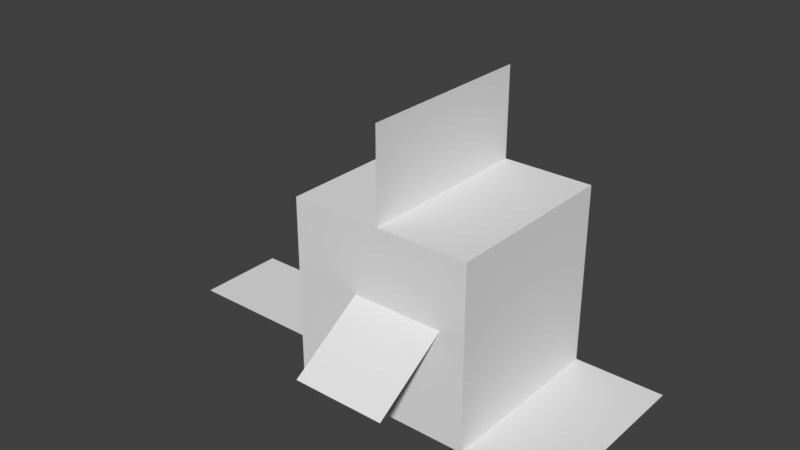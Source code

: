 # Source: Poloskun.blend  (saved by Blender 2.79.0; exported with 4.5.12 LTS)
import bpy
from mathutils import Matrix  # noqa: F401  (used for matrix-valued properties, if any)

bpy.ops.wm.read_factory_settings(use_empty=True)
scene = bpy.context.scene
scene.name = 'Scene'

# ---- collections
col_collection_1 = bpy.data.collections.new('Collection 1'); scene.collection.children.link(col_collection_1)

# ---- materials (node trees are filled in below, after node groups)
mat_material = bpy.data.materials.new('Material')
mat_material.alpha_threshold = 0.0
mat_material.use_transparent_shadow = False
mat_material.roughness = 0.5
mat_material.line_color = (0.0, 0.0, 0.0, 1.0)

# ---- material node trees

# ---- world
world_world = bpy.data.worlds.new('World'); scene.world = world_world
world_world.color = (0.05088, 0.05088, 0.05088)
world_world.use_sun_shadow = False
world_world.sun_shadow_jitter_overblur = 0.0
world_world.cycles.sampling_method = 'MANUAL'

# ---- meshes
me_cube = bpy.data.meshes.new('Cube')
me_cube.from_pydata([(1.0, 1.0, -1.0), (1.0, -1.0, -1.0), (-1.0, -1.0, -1.0), (-1.0, 1.0, -1.0), (1.0, 1.0, 1.0), (1.0, -1.0, 1.0), (-1.0, -1.0, 1.0), (-1.0, 1.0, 1.0), (0.0, -1.0, 2.0), (0.0, -1.0, 1.0), (0.0, 1.0, 2.0), (0.0, 1.0, 1.0), (-0.2697, -1.817, -0.3178), (0.7303, -1.817, -0.3178), (-0.2697, -1.0, 0.2106), (0.7303, -1.0, 0.2106), (-0.2818, 1.0, 0.2264), (0.7182, 1.0, 0.2264), (-0.2818, 1.67, -0.3026), (0.7182, 1.67, -0.3026), (0.0, -1.0, -1.0), (2.0, -1.0, -1.0), (0.0, 1.0, -1.0), (2.0, 1.0, -1.0), (-3.0, -0.5, -1.0), (-1.0, -0.5, -1.0), (-3.0, 0.5, -1.0), (-1.0, 0.5, -1.0)], [], [(0, 1, 2, 3), (4, 7, 6, 5), (0, 4, 5, 1), (1, 5, 6, 2), (2, 6, 7, 3), (4, 0, 3, 7), (8, 9, 11, 10), (12, 13, 15, 14), (16, 17, 19, 18), (20, 21, 23, 22), (24, 25, 27, 26)])
_uv = me_cube.uv_layers.new(name='UVMap')
_uv.uv.foreach_set('vector', [0.0, 0.0, 1.0, 0.0, 1.0, 1.0, 0.0, 1.0, 0.6591, 0.6233, 0.6585, 0.8853, 0.4724, 0.8857, 0.474, 0.6231, 0.659, 0.3625, 0.6598, 0.6245, 0.4732, 0.6226, 0.474, 0.3611, 0.4747, 0.3636, 0.4737, 0.623, 0.2909, 0.6222, 0.2898, 0.3642, 0.2901, 0.361, 0.29, 0.6238, 0.1035, 0.6233, 0.1044, 0.3621, 0.6585, 0.622, 0.6589, 0.3627, 0.8409, 0.3635, 0.8411, 0.6213, 0.7578, 0.979, 0.7578, 0.7909, 0.9727, 0.7909, 0.9727, 0.979, 0.7141, 0.07743, 0.8203, 0.07743, 0.8203, 0.2765, 0.7141, 0.2765, 0.9375, 0.2765, 0.8281, 0.2765, 0.8281, 0.07743, 0.9375, 0.07743, 0.4804, 0.7694, 0.4048, 1.008, 0.1764, 0.8523, 0.2697, 0.6193, 0.1087, 0.1238, 0.3441, 0.1327, 0.3453, 0.2484, 0.1087, 0.2587])
me_cube.materials.append(mat_material)
me_cube.use_remesh_preserve_volume = False
me_cube.use_remesh_preserve_attributes = False
me_cube.use_mirror_vertex_groups = False
me_cube.update()

# ---- objects
ob_poloskun = bpy.data.objects.new('Poloskun', me_cube)

# ---- transforms, parenting, visibility, modifiers, constraints
ob_poloskun.location = (0.0, 0.0, 0.0)
ob_poloskun.lock_rotations_4d = False
ob_poloskun.empty_display_type = 'ARROWS'
ob_poloskun.lineart.crease_threshold = 0.0

# ---- collection membership
col_collection_1.objects.link(ob_poloskun)

# ---- scene / render settings (as saved in the file)
scene.frame_start = 1; scene.frame_end = 250; scene.frame_set(1)
scene.render.engine = 'BLENDER_EEVEE_NEXT'
scene.render.resolution_percentage = 50
scene.render.dither_intensity = 0.0
scene.cycles.use_denoising = False
scene.cycles.samples = 128
scene.cycles.sampling_pattern = 'TABULATED_SOBOL'
scene.cycles.use_adaptive_sampling = False
scene.cycles.use_light_tree = False
scene.cycles.blur_glossy = 0.0
scene.cycles.sample_clamp_indirect = 0.0
scene.view_settings.view_transform = 'Standard'
bpy.context.view_layer.update()

# ---- added for rendering (the .blend has no active camera and no usable light): camera, sun
cam_auto = bpy.data.cameras.new('AutoCamera')
cam_auto.lens = 50.0
cam_auto.sensor_width = 36.0
cam_auto.clip_end = 1000.0
ob_auto_camera = bpy.data.objects.new('AutoCamera', cam_auto)
scene.collection.objects.link(ob_auto_camera)
ob_auto_camera.location = (5.78609, -7.61712, 5.52887)
ob_auto_camera.rotation_euler = (1.09748, -7.21219e-08, 0.694738)
scene.camera = ob_auto_camera
light_auto_sun = bpy.data.lights.new('AutoSun', 'SUN')
light_auto_sun.energy = 3.0
light_auto_sun.angle = 0.0523599
ob_auto_sun = bpy.data.objects.new('AutoSun', light_auto_sun)
scene.collection.objects.link(ob_auto_sun)
ob_auto_sun.rotation_euler = (0.872665, 0.174533, 0.523599)
bpy.context.view_layer.update()
